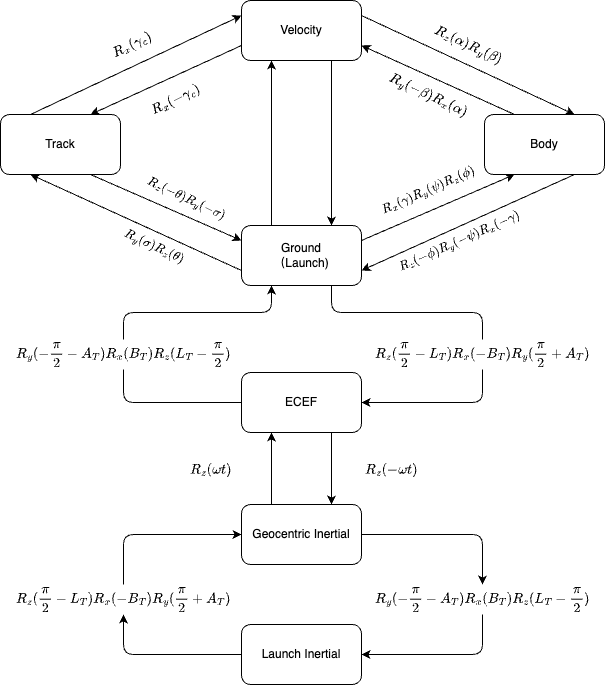

The diagram above was exported from draw.io. Its source (the exported page's mxGraphModel, read from the mxfile embedded in the PNG):
<mxGraphModel dx="709" dy="664" grid="1" gridSize="10" guides="1" tooltips="1" connect="1" arrows="1" fold="1" page="1" pageScale="1" pageWidth="827" pageHeight="1169" math="1" shadow="0">
  <root>
    <mxCell id="0" />
    <mxCell id="1" parent="0" />
    <mxCell id="23" style="html=1;exitX=1;exitY=0.25;exitDx=0;exitDy=0;entryX=0.25;entryY=1;entryDx=0;entryDy=0;" parent="1" source="2" target="5" edge="1">
      <mxGeometry relative="1" as="geometry" />
    </mxCell>
    <mxCell id="32" style="edgeStyle=none;html=1;exitX=0;exitY=0.75;exitDx=0;exitDy=0;entryX=0.25;entryY=1;entryDx=0;entryDy=0;" parent="1" source="2" target="11" edge="1">
      <mxGeometry relative="1" as="geometry" />
    </mxCell>
    <mxCell id="41" style="edgeStyle=none;html=1;exitX=0.25;exitY=0;exitDx=0;exitDy=0;entryX=0.25;entryY=1;entryDx=0;entryDy=0;" parent="1" source="2" target="12" edge="1">
      <mxGeometry relative="1" as="geometry" />
    </mxCell>
    <mxCell id="57" style="edgeStyle=orthogonalEdgeStyle;html=1;exitX=0.5;exitY=1;exitDx=0;exitDy=0;entryX=1;entryY=0.5;entryDx=0;entryDy=0;startArrow=none;" parent="1" source="58" target="54" edge="1">
      <mxGeometry relative="1" as="geometry" />
    </mxCell>
    <mxCell id="2" value="Ground&lt;br&gt;（Launch)" style="rounded=1;whiteSpace=wrap;html=1;" parent="1" vertex="1">
      <mxGeometry x="359" y="481" width="120" height="60" as="geometry" />
    </mxCell>
    <mxCell id="25" style="html=1;exitX=0.75;exitY=1;exitDx=0;exitDy=0;entryX=1;entryY=0.75;entryDx=0;entryDy=0;" parent="1" source="5" target="2" edge="1">
      <mxGeometry relative="1" as="geometry">
        <mxPoint x="549" y="590" as="targetPoint" />
      </mxGeometry>
    </mxCell>
    <mxCell id="37" style="edgeStyle=none;html=1;exitX=0.25;exitY=0;exitDx=0;exitDy=0;entryX=1;entryY=0.75;entryDx=0;entryDy=0;" parent="1" source="5" target="12" edge="1">
      <mxGeometry relative="1" as="geometry" />
    </mxCell>
    <mxCell id="5" value="Body" style="rounded=1;whiteSpace=wrap;html=1;" parent="1" vertex="1">
      <mxGeometry x="602" y="370" width="120" height="60" as="geometry" />
    </mxCell>
    <mxCell id="33" style="edgeStyle=none;html=1;exitX=0.75;exitY=1;exitDx=0;exitDy=0;entryX=0;entryY=0.25;entryDx=0;entryDy=0;" parent="1" source="11" target="2" edge="1">
      <mxGeometry relative="1" as="geometry" />
    </mxCell>
    <mxCell id="34" style="edgeStyle=none;html=1;exitX=0.25;exitY=0;exitDx=0;exitDy=0;entryX=0;entryY=0.25;entryDx=0;entryDy=0;" parent="1" source="11" target="12" edge="1">
      <mxGeometry relative="1" as="geometry" />
    </mxCell>
    <mxCell id="11" value="Track" style="rounded=1;whiteSpace=wrap;html=1;" parent="1" vertex="1">
      <mxGeometry x="118" y="370" width="120" height="60" as="geometry" />
    </mxCell>
    <mxCell id="35" style="edgeStyle=none;html=1;exitX=0;exitY=0.75;exitDx=0;exitDy=0;entryX=0.75;entryY=0;entryDx=0;entryDy=0;" parent="1" source="12" target="11" edge="1">
      <mxGeometry relative="1" as="geometry" />
    </mxCell>
    <mxCell id="36" style="edgeStyle=none;html=1;exitX=1;exitY=0.25;exitDx=0;exitDy=0;entryX=0.75;entryY=0;entryDx=0;entryDy=0;" parent="1" source="12" target="5" edge="1">
      <mxGeometry relative="1" as="geometry" />
    </mxCell>
    <mxCell id="42" style="edgeStyle=none;html=1;exitX=0.75;exitY=1;exitDx=0;exitDy=0;entryX=0.75;entryY=0;entryDx=0;entryDy=0;" parent="1" source="12" target="2" edge="1">
      <mxGeometry relative="1" as="geometry" />
    </mxCell>
    <mxCell id="12" value="Velocity" style="rounded=1;whiteSpace=wrap;html=1;" parent="1" vertex="1">
      <mxGeometry x="359" y="256" width="120" height="60" as="geometry" />
    </mxCell>
    <mxCell id="27" value="&lt;span style=&quot;font-size: 11px; background-color: rgb(255, 255, 255);&quot;&gt;$$R_z(-\phi)R_y(-\psi)R_x(-\gamma)$$&lt;/span&gt;" style="text;html=1;strokeColor=none;fillColor=none;align=center;verticalAlign=middle;whiteSpace=wrap;rounded=0;rotation=336;" parent="1" vertex="1">
      <mxGeometry x="546.88" y="473.76" width="60" height="47.17499999999999" as="geometry" />
    </mxCell>
    <mxCell id="28" value="&lt;span style=&quot;font-size: 11px; background-color: rgb(255, 255, 255);&quot;&gt;$$R_x(\gamma)R_y(\psi)R_z(\phi)$$&lt;/span&gt;" style="text;html=1;strokeColor=none;fillColor=none;align=center;verticalAlign=middle;whiteSpace=wrap;rounded=0;rotation=336;" parent="1" vertex="1">
      <mxGeometry x="515.88" y="422.76" width="60" height="47.17499999999999" as="geometry" />
    </mxCell>
    <mxCell id="38" value="&lt;span style=&quot;font-size: 11px; background-color: rgb(255, 255, 255);&quot;&gt;$$R_y(\sigma)R_z(\theta)$$&lt;/span&gt;" style="text;html=1;strokeColor=none;fillColor=none;align=center;verticalAlign=middle;whiteSpace=wrap;rounded=0;rotation=25;" parent="1" vertex="1">
      <mxGeometry x="242" y="478.83" width="60" height="47.17499999999999" as="geometry" />
    </mxCell>
    <mxCell id="46" value="&lt;span style=&quot;font-size: 11px; background-color: rgb(255, 255, 255);&quot;&gt;$$R_z(-\theta)R_y(-\sigma)$$&lt;/span&gt;" style="text;html=1;strokeColor=none;fillColor=none;align=center;verticalAlign=middle;whiteSpace=wrap;rounded=0;rotation=25;" parent="1" vertex="1">
      <mxGeometry x="274" y="439.35" width="60" height="30" as="geometry" />
    </mxCell>
    <mxCell id="50" value="$$R_x(\gamma_c)$$" style="text;html=1;strokeColor=none;fillColor=none;align=center;verticalAlign=middle;whiteSpace=wrap;rounded=0;rotation=334;" parent="1" vertex="1">
      <mxGeometry x="220" y="285" width="60" height="30" as="geometry" />
    </mxCell>
    <mxCell id="51" value="$$R_x(-\gamma_c)$$" style="text;html=1;strokeColor=none;fillColor=none;align=center;verticalAlign=middle;whiteSpace=wrap;rounded=0;rotation=334;" parent="1" vertex="1">
      <mxGeometry x="263" y="340" width="60" height="30" as="geometry" />
    </mxCell>
    <mxCell id="52" value="$$R_z(\alpha)R_y(\beta)$$" style="text;html=1;strokeColor=none;fillColor=none;align=center;verticalAlign=middle;whiteSpace=wrap;rounded=0;rotation=25;" parent="1" vertex="1">
      <mxGeometry x="556" y="286" width="60" height="30" as="geometry" />
    </mxCell>
    <mxCell id="53" value="$$R_y(-\beta)R_x(\alpha)$$" style="text;html=1;strokeColor=none;fillColor=none;align=center;verticalAlign=middle;whiteSpace=wrap;rounded=0;rotation=25;" parent="1" vertex="1">
      <mxGeometry x="515.88" y="336" width="60" height="30" as="geometry" />
    </mxCell>
    <mxCell id="56" style="edgeStyle=orthogonalEdgeStyle;html=1;exitX=0.5;exitY=0;exitDx=0;exitDy=0;entryX=0.25;entryY=1;entryDx=0;entryDy=0;startArrow=none;" parent="1" source="59" target="2" edge="1">
      <mxGeometry relative="1" as="geometry" />
    </mxCell>
    <mxCell id="66" style="edgeStyle=orthogonalEdgeStyle;html=1;exitX=0.75;exitY=1;exitDx=0;exitDy=0;entryX=0.75;entryY=0;entryDx=0;entryDy=0;" parent="1" source="54" target="62" edge="1">
      <mxGeometry relative="1" as="geometry" />
    </mxCell>
    <mxCell id="54" value="ECEF" style="rounded=1;whiteSpace=wrap;html=1;" parent="1" vertex="1">
      <mxGeometry x="359" y="628" width="120" height="60" as="geometry" />
    </mxCell>
    <mxCell id="60" value="" style="edgeStyle=orthogonalEdgeStyle;html=1;exitX=0;exitY=0.5;exitDx=0;exitDy=0;entryX=0.5;entryY=1;entryDx=0;entryDy=0;endArrow=none;" parent="1" source="54" target="59" edge="1">
      <mxGeometry relative="1" as="geometry">
        <mxPoint x="389.0000000000001" y="700" as="sourcePoint" />
        <mxPoint x="389.0000000000001" y="540.9999999999999" as="targetPoint" />
      </mxGeometry>
    </mxCell>
    <mxCell id="59" value="$$R_y(-\frac{\pi}{2}-A_T)&lt;br&gt;R_x(B_T)R_z(L_T-\frac{\pi}{2}&lt;br&gt;)$$" style="text;html=1;strokeColor=none;fillColor=none;align=center;verticalAlign=middle;whiteSpace=wrap;rounded=0;" parent="1" vertex="1">
      <mxGeometry x="211" y="595" width="60" height="30" as="geometry" />
    </mxCell>
    <mxCell id="61" value="" style="edgeStyle=orthogonalEdgeStyle;html=1;exitX=0.75;exitY=1;exitDx=0;exitDy=0;entryX=0.5;entryY=0;entryDx=0;entryDy=0;endArrow=none;" parent="1" source="2" target="58" edge="1">
      <mxGeometry relative="1" as="geometry">
        <mxPoint x="448.9999999999998" y="541" as="sourcePoint" />
        <mxPoint x="449" y="700" as="targetPoint" />
      </mxGeometry>
    </mxCell>
    <mxCell id="58" value="$$R_z(\frac{\pi}{2}-L_T)R_x(-B_T)R_y(\frac{\pi}{2}+A_T)$$" style="text;html=1;strokeColor=none;fillColor=none;align=center;verticalAlign=middle;whiteSpace=wrap;rounded=0;" parent="1" vertex="1">
      <mxGeometry x="570" y="595" width="60" height="30" as="geometry" />
    </mxCell>
    <mxCell id="65" style="edgeStyle=orthogonalEdgeStyle;html=1;exitX=0.25;exitY=0;exitDx=0;exitDy=0;entryX=0.25;entryY=1;entryDx=0;entryDy=0;" parent="1" source="62" target="54" edge="1">
      <mxGeometry relative="1" as="geometry" />
    </mxCell>
    <mxCell id="69" style="edgeStyle=orthogonalEdgeStyle;html=1;exitX=1;exitY=0.5;exitDx=0;exitDy=0;entryX=0.5;entryY=0;entryDx=0;entryDy=0;" parent="1" source="62" target="74" edge="1">
      <mxGeometry relative="1" as="geometry" />
    </mxCell>
    <mxCell id="62" value="Geocentric Inertial" style="rounded=1;whiteSpace=wrap;html=1;" parent="1" vertex="1">
      <mxGeometry x="359" y="760" width="120" height="60" as="geometry" />
    </mxCell>
    <mxCell id="68" style="edgeStyle=orthogonalEdgeStyle;html=1;exitX=0;exitY=0.5;exitDx=0;exitDy=0;entryX=0.5;entryY=1;entryDx=0;entryDy=0;" parent="1" source="67" target="72" edge="1">
      <mxGeometry relative="1" as="geometry" />
    </mxCell>
    <mxCell id="67" value="Launch Inertial" style="rounded=1;whiteSpace=wrap;html=1;" parent="1" vertex="1">
      <mxGeometry x="359" y="880" width="120" height="60" as="geometry" />
    </mxCell>
    <mxCell id="70" value="$$R_z(\omega t)$$" style="text;html=1;strokeColor=none;fillColor=none;align=center;verticalAlign=middle;whiteSpace=wrap;rounded=0;" parent="1" vertex="1">
      <mxGeometry x="299" y="710" width="60" height="30" as="geometry" />
    </mxCell>
    <mxCell id="71" value="$$R_z(-\omega t)$$" style="text;html=1;strokeColor=none;fillColor=none;align=center;verticalAlign=middle;whiteSpace=wrap;rounded=0;" parent="1" vertex="1">
      <mxGeometry x="479" y="710" width="60" height="30" as="geometry" />
    </mxCell>
    <mxCell id="73" style="edgeStyle=orthogonalEdgeStyle;html=1;exitX=0.5;exitY=0;exitDx=0;exitDy=0;entryX=0;entryY=0.5;entryDx=0;entryDy=0;" parent="1" source="72" target="62" edge="1">
      <mxGeometry relative="1" as="geometry" />
    </mxCell>
    <mxCell id="72" value="$$R_z(\frac{\pi}{2}-L_T)R_x(-B_T)R_y(\frac{\pi}{2}+A_T)$$" style="text;html=1;strokeColor=none;fillColor=none;align=center;verticalAlign=middle;whiteSpace=wrap;rounded=0;" parent="1" vertex="1">
      <mxGeometry x="211" y="840" width="60" height="30" as="geometry" />
    </mxCell>
    <mxCell id="75" style="edgeStyle=orthogonalEdgeStyle;html=1;exitX=0.5;exitY=1;exitDx=0;exitDy=0;entryX=1;entryY=0.5;entryDx=0;entryDy=0;" parent="1" source="74" target="67" edge="1">
      <mxGeometry relative="1" as="geometry" />
    </mxCell>
    <mxCell id="74" value="$$R_y(-\frac{\pi}{2}-A_T)&lt;br style=&quot;border-color: var(--border-color);&quot;&gt;R_x(B_T)R_z(L_T-\frac{\pi}{2}&lt;br style=&quot;border-color: var(--border-color);&quot;&gt;)$$" style="text;html=1;strokeColor=none;fillColor=none;align=center;verticalAlign=middle;whiteSpace=wrap;rounded=0;" parent="1" vertex="1">
      <mxGeometry x="570" y="840" width="60" height="30" as="geometry" />
    </mxCell>
  </root>
</mxGraphModel>